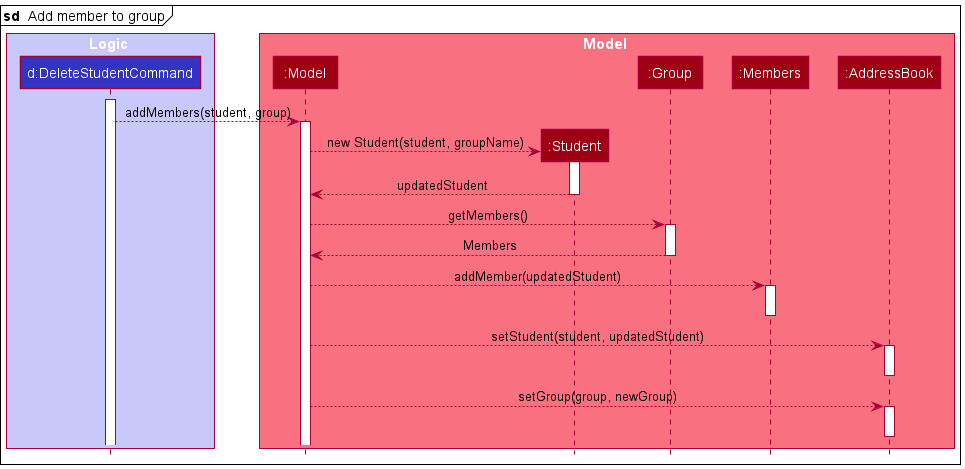

The diagram above was rendered by PlantUML. Its source (embedded in the PNG):
@startuml
!include style.puml

mainframe **sd**  Add member to group
box Logic LOGIC_COLOR_T1
participant "d:DeleteStudentCommand" as DeleteStudentCommand LOGIC_COLOR
end box

box Model MODEL_COLOR_T1
participant ":Model" as Model MODEL_COLOR
participant ":Student" as Student MODEL_COLOR
participant ":Group" as Group MODEL_COLOR
participant ":Members" as Members MODEL_COLOR
participant ":AddressBook" as Ab MODEL_COLOR
end box

activate DeleteStudentCommand


DeleteStudentCommand --> Model : addMembers(student, group)
activate Model

create Student
Model --> Student : new Student(student, groupName)
activate Student
Student --> Model : updatedStudent
deactivate Student

Model --> Group : getMembers()
activate Group
Group --> Model : Members
deactivate Group

Model --> Members : addMember(updatedStudent)
activate Members
deactivate Members

Model --> Ab : setStudent(student, updatedStudent)
activate Ab
deactivate Ab

Model --> Ab : setGroup(group, newGroup)
activate Ab
deactivate Ab
@enduml